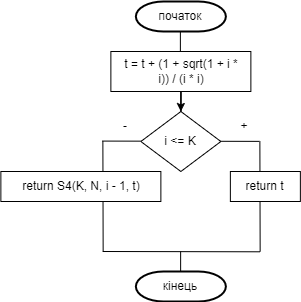

The diagram above was exported from draw.io. Its source (the exported page's mxGraphModel, read from the mxfile embedded in the PNG):
<mxGraphModel dx="1500" dy="-258" grid="1" gridSize="10" guides="1" tooltips="1" connect="1" arrows="1" fold="1" page="1" pageScale="1" pageWidth="827" pageHeight="1169" math="0" shadow="0">
  <root>
    <mxCell id="WIyWlLk6GJQsqaUBKTNV-0" />
    <mxCell id="WIyWlLk6GJQsqaUBKTNV-1" parent="WIyWlLk6GJQsqaUBKTNV-0" />
    <mxCell id="s01UQe_8-lCWQOqlGUb--0" value="" style="strokeWidth=2;html=1;shape=mxgraph.flowchart.terminator;whiteSpace=wrap;rounded=1;" parent="WIyWlLk6GJQsqaUBKTNV-1" vertex="1">
      <mxGeometry x="305.37" y="1270" width="90" height="30" as="geometry" />
    </mxCell>
    <mxCell id="sTuavB5TXnjjP-7MNM6C-0" value="початок" style="text;html=1;align=center;verticalAlign=middle;whiteSpace=wrap;rounded=0;" parent="WIyWlLk6GJQsqaUBKTNV-1" vertex="1">
      <mxGeometry x="320.37" y="1270" width="60" height="30" as="geometry" />
    </mxCell>
    <mxCell id="L3staqyeh397hkT2Iw2P-54" value="" style="endArrow=none;html=1;rounded=0;" parent="WIyWlLk6GJQsqaUBKTNV-1" edge="1">
      <mxGeometry width="50" height="50" relative="1" as="geometry">
        <mxPoint x="429.65" y="1520" as="sourcePoint" />
        <mxPoint x="429.37" y="1410" as="targetPoint" />
      </mxGeometry>
    </mxCell>
    <mxCell id="L3staqyeh397hkT2Iw2P-55" value="" style="endArrow=none;html=1;rounded=0;" parent="WIyWlLk6GJQsqaUBKTNV-1" edge="1">
      <mxGeometry width="50" height="50" relative="1" as="geometry">
        <mxPoint x="271.87" y="1409.58" as="sourcePoint" />
        <mxPoint x="428.87" y="1409.87" as="targetPoint" />
      </mxGeometry>
    </mxCell>
    <mxCell id="L3staqyeh397hkT2Iw2P-56" style="edgeStyle=orthogonalEdgeStyle;rounded=0;orthogonalLoop=1;jettySize=auto;html=1;entryX=0.5;entryY=0;entryDx=0;entryDy=0;" parent="WIyWlLk6GJQsqaUBKTNV-1" source="L3staqyeh397hkT2Iw2P-57" target="L3staqyeh397hkT2Iw2P-59" edge="1">
      <mxGeometry relative="1" as="geometry" />
    </mxCell>
    <mxCell id="L3staqyeh397hkT2Iw2P-57" value="" style="rounded=0;whiteSpace=wrap;html=1;" parent="WIyWlLk6GJQsqaUBKTNV-1" vertex="1">
      <mxGeometry x="280.37" y="1320" width="140" height="40" as="geometry" />
    </mxCell>
    <mxCell id="L3staqyeh397hkT2Iw2P-58" value="t = t + (1 + sqrt(1 + i * i)) / (i * i)" style="text;html=1;align=center;verticalAlign=middle;whiteSpace=wrap;rounded=0;" parent="WIyWlLk6GJQsqaUBKTNV-1" vertex="1">
      <mxGeometry x="291.37" y="1325" width="120" height="30" as="geometry" />
    </mxCell>
    <mxCell id="L3staqyeh397hkT2Iw2P-59" value="" style="rhombus;whiteSpace=wrap;html=1;" parent="WIyWlLk6GJQsqaUBKTNV-1" vertex="1">
      <mxGeometry x="310.37" y="1380" width="80" height="60" as="geometry" />
    </mxCell>
    <mxCell id="L3staqyeh397hkT2Iw2P-60" value="i &amp;lt;= K" style="text;html=1;align=center;verticalAlign=middle;whiteSpace=wrap;rounded=0;" parent="WIyWlLk6GJQsqaUBKTNV-1" vertex="1">
      <mxGeometry x="327.37" y="1402.5" width="46" height="15" as="geometry" />
    </mxCell>
    <mxCell id="L3staqyeh397hkT2Iw2P-61" value="" style="endArrow=none;html=1;rounded=0;" parent="WIyWlLk6GJQsqaUBKTNV-1" edge="1">
      <mxGeometry width="50" height="50" relative="1" as="geometry">
        <mxPoint x="272.65" y="1520" as="sourcePoint" />
        <mxPoint x="272.37" y="1410" as="targetPoint" />
      </mxGeometry>
    </mxCell>
    <mxCell id="L3staqyeh397hkT2Iw2P-62" value="" style="rounded=0;whiteSpace=wrap;html=1;" parent="WIyWlLk6GJQsqaUBKTNV-1" vertex="1">
      <mxGeometry x="399.87" y="1440" width="70" height="30" as="geometry" />
    </mxCell>
    <mxCell id="L3staqyeh397hkT2Iw2P-63" value="return t" style="text;html=1;align=center;verticalAlign=middle;whiteSpace=wrap;rounded=0;" parent="WIyWlLk6GJQsqaUBKTNV-1" vertex="1">
      <mxGeometry x="412.37" y="1447.5" width="45" height="15" as="geometry" />
    </mxCell>
    <mxCell id="L3staqyeh397hkT2Iw2P-64" value="" style="rounded=0;whiteSpace=wrap;html=1;" parent="WIyWlLk6GJQsqaUBKTNV-1" vertex="1">
      <mxGeometry x="170.37" y="1440" width="160" height="30" as="geometry" />
    </mxCell>
    <mxCell id="L3staqyeh397hkT2Iw2P-65" value="return S4(K, N, i - 1, t)" style="text;html=1;align=center;verticalAlign=middle;whiteSpace=wrap;rounded=0;" parent="WIyWlLk6GJQsqaUBKTNV-1" vertex="1">
      <mxGeometry x="176.62" y="1447.5" width="147.5" height="15" as="geometry" />
    </mxCell>
    <mxCell id="L3staqyeh397hkT2Iw2P-66" value="" style="endArrow=none;html=1;rounded=0;" parent="WIyWlLk6GJQsqaUBKTNV-1" edge="1">
      <mxGeometry width="50" height="50" relative="1" as="geometry">
        <mxPoint x="272.37" y="1520" as="sourcePoint" />
        <mxPoint x="429.37" y="1520.29" as="targetPoint" />
      </mxGeometry>
    </mxCell>
    <mxCell id="L3staqyeh397hkT2Iw2P-67" value="+" style="text;html=1;align=center;verticalAlign=middle;whiteSpace=wrap;rounded=0;" parent="WIyWlLk6GJQsqaUBKTNV-1" vertex="1">
      <mxGeometry x="404.37" y="1387.5" width="20" height="15" as="geometry" />
    </mxCell>
    <mxCell id="L3staqyeh397hkT2Iw2P-68" value="-" style="text;html=1;align=center;verticalAlign=middle;whiteSpace=wrap;rounded=0;" parent="WIyWlLk6GJQsqaUBKTNV-1" vertex="1">
      <mxGeometry x="285.37" y="1387.5" width="20" height="15" as="geometry" />
    </mxCell>
    <mxCell id="L3staqyeh397hkT2Iw2P-70" value="" style="endArrow=none;html=1;rounded=0;" parent="WIyWlLk6GJQsqaUBKTNV-1" edge="1">
      <mxGeometry width="50" height="50" relative="1" as="geometry">
        <mxPoint x="349.88" y="1320" as="sourcePoint" />
        <mxPoint x="349.88" y="1300" as="targetPoint" />
      </mxGeometry>
    </mxCell>
    <mxCell id="L3staqyeh397hkT2Iw2P-72" value="" style="endArrow=none;html=1;rounded=0;" parent="WIyWlLk6GJQsqaUBKTNV-1" edge="1">
      <mxGeometry width="50" height="50" relative="1" as="geometry">
        <mxPoint x="350.13" y="1540" as="sourcePoint" />
        <mxPoint x="350.13" y="1520" as="targetPoint" />
      </mxGeometry>
    </mxCell>
    <mxCell id="L3staqyeh397hkT2Iw2P-77" value="" style="strokeWidth=2;html=1;shape=mxgraph.flowchart.terminator;whiteSpace=wrap;rounded=1;" parent="WIyWlLk6GJQsqaUBKTNV-1" vertex="1">
      <mxGeometry x="305.37" y="1540" width="90" height="30" as="geometry" />
    </mxCell>
    <mxCell id="L3staqyeh397hkT2Iw2P-78" value="кінець" style="text;html=1;align=center;verticalAlign=middle;whiteSpace=wrap;rounded=0;" parent="WIyWlLk6GJQsqaUBKTNV-1" vertex="1">
      <mxGeometry x="320.37" y="1540" width="60" height="30" as="geometry" />
    </mxCell>
  </root>
</mxGraphModel>